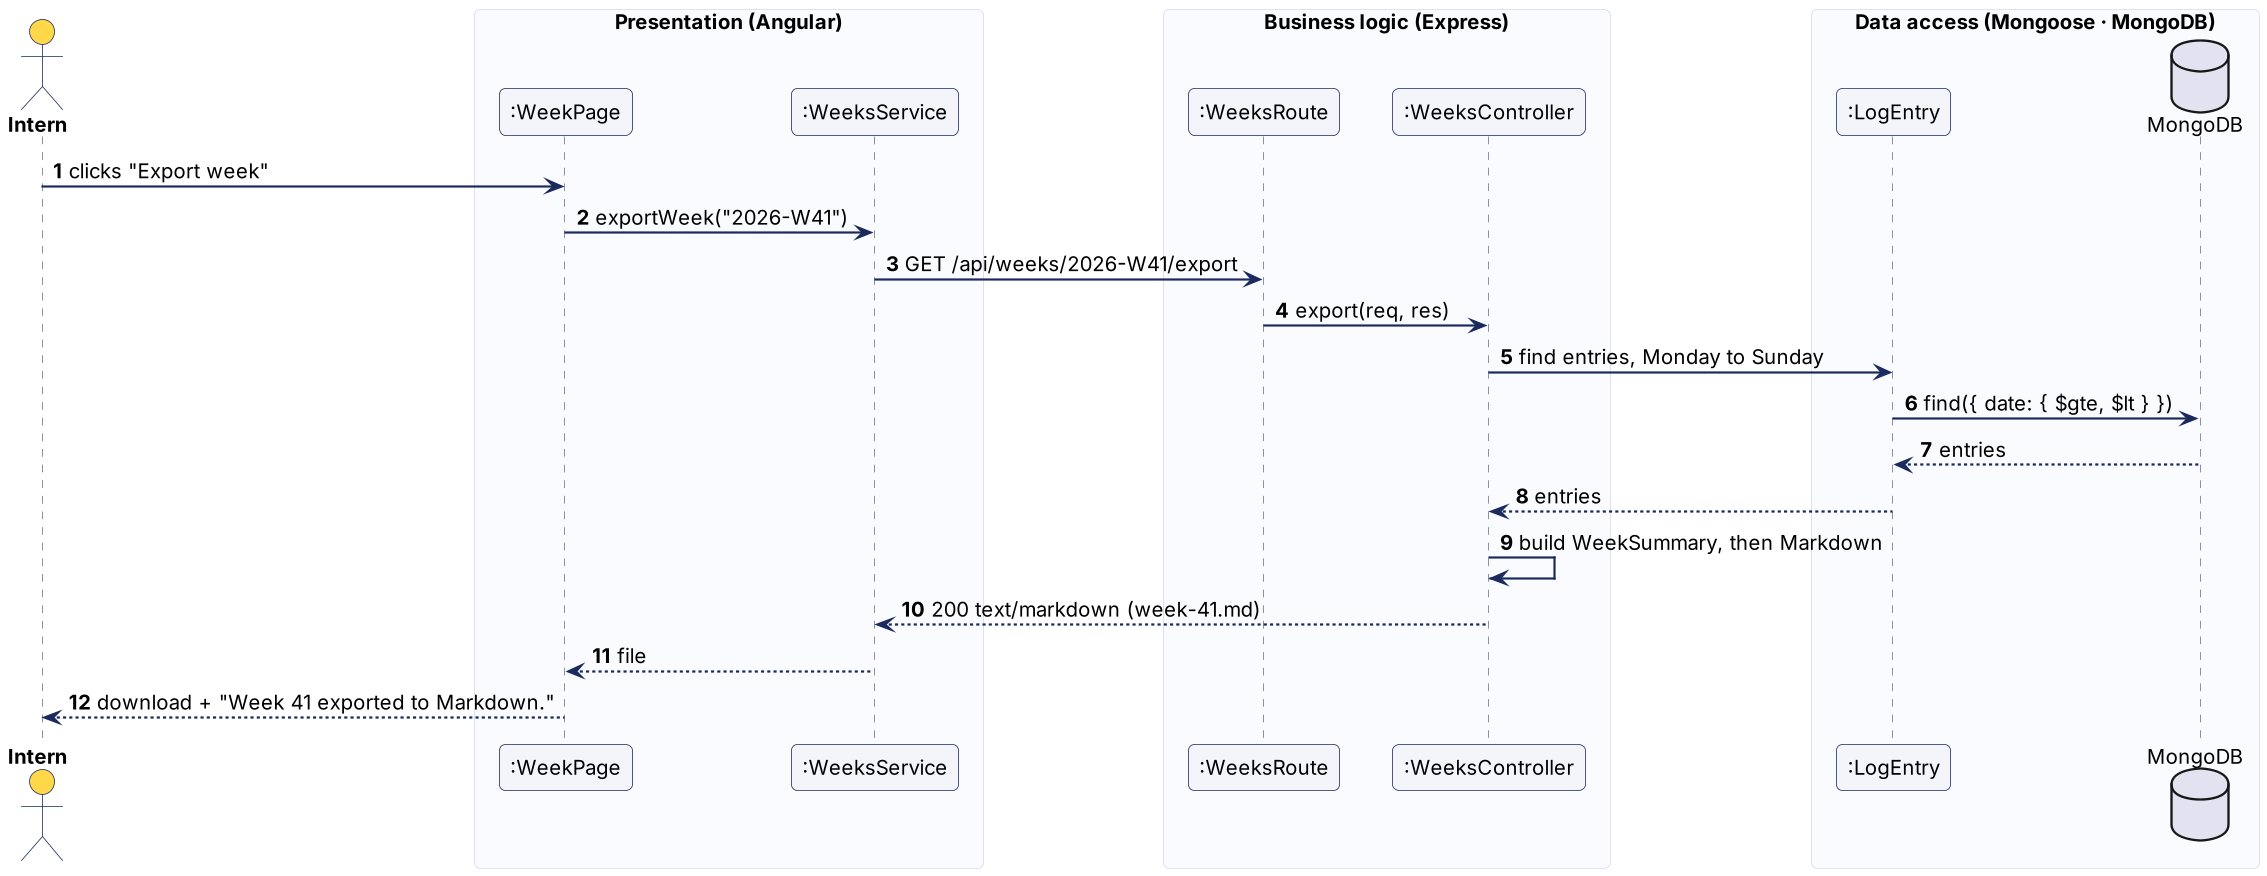

The diagram above was rendered by PlantUML. Its source (embedded in the PNG):
@startuml
skinparamlocked dpi 150
!include skin.iuml
autonumber
actor "Intern" as I
box "Presentation (Angular)"
participant ":WeekPage" as W
participant ":WeeksService" as S
end box
box "Business logic (Express)"
participant ":WeeksRoute" as R
participant ":WeeksController" as K
end box
box "Data access (Mongoose · MongoDB)"
participant ":LogEntry" as M
database "MongoDB" as DB
end box
I -> W : clicks "Export week"
W -> S : exportWeek("2026-W41")
S -> R : GET /api/weeks/2026-W41/export
R -> K : export(req, res)
K -> M : find entries, Monday to Sunday
M -> DB : find({ date: { $gte, $lt } })
DB --> M : entries
M --> K : entries
K -> K : build WeekSummary, then Markdown
K --> S : 200 text/markdown (week-41.md)
S --> W : file
W --> I : download + "Week 41 exported to Markdown."
@enduml